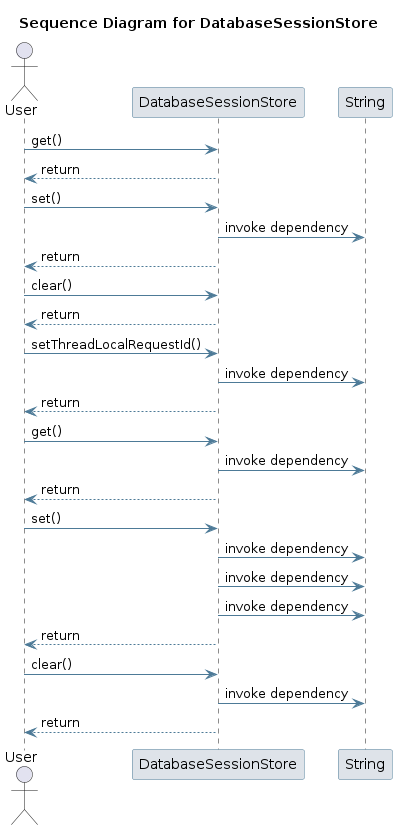

The diagram above was rendered by PlantUML. Its source (embedded in the PNG):
@startuml
skinparam sequence {
 ArrowColor #4D7A97 
 ParticipantBorderColor #4D7A97 
 ParticipantBackgroundColor #DEE3E9 
}
title Sequence Diagram for DatabaseSessionStore

actor User
User -> DatabaseSessionStore: get()
DatabaseSessionStore --> User : return
User -> DatabaseSessionStore: set()
participant String
DatabaseSessionStore -> String: invoke dependency
DatabaseSessionStore --> User : return
User -> DatabaseSessionStore: clear()
DatabaseSessionStore --> User : return
User -> DatabaseSessionStore: setThreadLocalRequestId()
DatabaseSessionStore -> String: invoke dependency
DatabaseSessionStore --> User : return
User -> DatabaseSessionStore: get()
DatabaseSessionStore -> String: invoke dependency
DatabaseSessionStore --> User : return
User -> DatabaseSessionStore: set()
DatabaseSessionStore -> String: invoke dependency
DatabaseSessionStore -> String: invoke dependency
DatabaseSessionStore -> String: invoke dependency
DatabaseSessionStore --> User : return
User -> DatabaseSessionStore: clear()
DatabaseSessionStore -> String: invoke dependency
DatabaseSessionStore --> User : return
@enduml